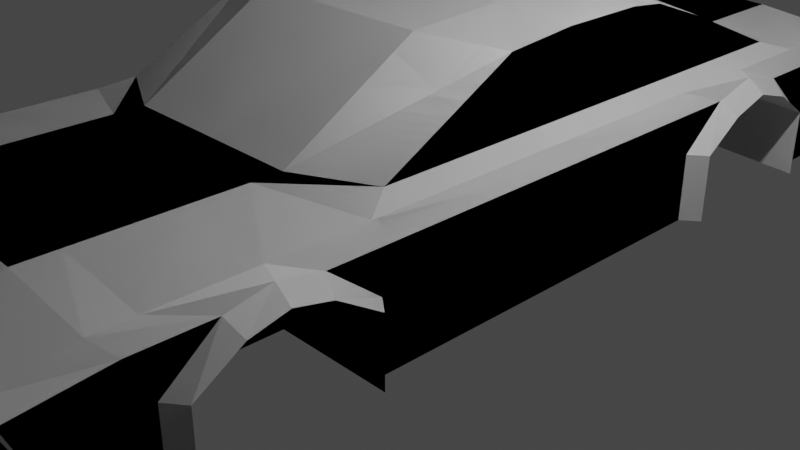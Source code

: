 # Source: cube8.blend  (saved by Blender 3.3.6; exported with 4.5.12 LTS)
import bpy
from mathutils import Matrix  # noqa: F401  (used for matrix-valued properties, if any)

bpy.ops.wm.read_factory_settings(use_empty=True)
scene = bpy.context.scene
scene.name = 'Scene'

# ---- collections
col_collection = bpy.data.collections.new('Collection'); scene.collection.children.link(col_collection)

# ---- materials (node trees are filled in below, after node groups)
mat_material = bpy.data.materials.new('Material')
mat_material.alpha_threshold = 0.0
mat_material.use_transparent_shadow = False
mat_material.roughness = 0.5
mat_material.line_color = (0.0, 0.0, 0.0, 1.0)

# ---- material node trees
mat_material.use_nodes = True; mat_material.node_tree.nodes.clear()
_N = mat_material.node_tree.nodes; _L = mat_material.node_tree.links
n0 = _N.new('ShaderNodeOutputMaterial'); n0.name = 'Material Output'; n0.location = (300, 300)
n1 = _N.new('ShaderNodeBsdfPrincipled'); n1.name = 'Principled BSDF'; n1.location = (10, 300)
n1.distribution = 'GGX'
n1.subsurface_method = 'RANDOM_WALK_SKIN'
n1.inputs[3].default_value = 1.45
n1.inputs[27].default_value = (0.0, 0.0, 0.0, 1.0)
n1.inputs[28].default_value = 1.0
_L.new(n1.outputs[0], n0.inputs[0])
n0.is_active_output = True

# ---- world
world_world = bpy.data.worlds.new('World'); scene.world = world_world
world_world.use_nodes = True; world_world.node_tree.nodes.clear()
_N = world_world.node_tree.nodes; _L = world_world.node_tree.links
n0 = _N.new('ShaderNodeOutputWorld'); n0.name = 'World Output'; n0.location = (300, 300)
n1 = _N.new('ShaderNodeBackground'); n1.name = 'Background'; n1.location = (10, 300)
n1.inputs[0].default_value = (0.05088, 0.05088, 0.05088, 1.0)
_L.new(n1.outputs[0], n0.inputs[0])
n0.is_active_output = True
world_world.color = (0.05088, 0.05088, 0.05088)
world_world.use_sun_shadow = False
world_world.sun_shadow_jitter_overblur = 0.0

# ---- cameras
cam_camera = bpy.data.cameras.new('Camera')
cam_camera.clip_end = 100.0
cam_camera.ortho_scale = 7.314

# ---- lights
light_light = bpy.data.lights.new('Light', 'POINT')
light_light.transmission_factor = 0.0
light_light.energy = 1000.0
light_light.shadow_soft_size = 0.1
light_light.shadow_maximum_resolution = 0.006
light_light.use_absolute_resolution = True

# ---- meshes
me_cube = bpy.data.meshes.new('Cube')
me_cube.from_pydata([(1.0, 4.861, 0.701), (1.0, 5.0, -0.701), (1.0, -5.0, 0.5688), (1.0, -4.896, -0.701), (1.0, 5.0, 0.0), (1.0, -4.896, -0.1447), (1.0, -4.051, 0.701), (1.0, -3.915, -0.701), (1.0, -3.915, 0.0), (1.0, 3.842, -0.701), (1.0, 3.755, 0.701), (1.0, 3.842, 0.0), (1.0, -2.488, 0.701), (1.0, 2.131, -0.701), (1.0, -2.251, 0.0), (1.0, -2.251, -0.701), (1.0, -3.083, 0.701), (1.0, -3.083, 0.0), (1.0, -3.083, -0.701), (1.0, 2.981, -0.701), (1.0, 2.989, 0.0), (1.0, -0.05999, -0.701), (1.0, 5.0, 0.4227), (1.0, -5.086, 0.3316), (1.0, -3.46, 0.2864), (1.0, 3.413, 0.2864), (1.0, 2.561, 0.2864), (1.0, -2.706, 0.2864), (0.0, 5.0, -0.701), (0.0, -5.0, 0.5688), (0.0, -4.896, -0.701), (0.0, 5.0, 0.701), (0.0, 5.0, 0.0), (0.0, -4.896, -0.1447), (0.0, -3.915, -0.701), (0.0, -4.051, 0.701), (0.0, 3.894, 0.701), (0.0, 3.842, -0.701), (0.0, -2.177, 0.701), (0.0, 2.131, -0.701), (0.0, -2.251, -0.701), (0.0, -3.083, 0.701), (0.0, -3.083, -0.701), (0.0, 2.987, -0.701), (0.0, -0.05999, -0.701), (0.0, 5.0, 0.4227), (0.0, -5.086, 0.3316), (1.0, -4.051, -0.701), (1.0, 3.978, -0.701), (1.0, 2.131, 2.317e-08), (1.0, 1.995, -0.701), (1.0, -2.115, -0.701), (1.0, 2.987, 0.4126), (1.0, -3.083, 0.3755), (0.0, -4.051, -0.701), (0.0, 3.978, -0.701), (0.0, 1.995, -0.701), (0.0, -2.115, -0.701), (2.063, 4.861, 0.0), (2.063, 4.861, -0.701), (2.063, -4.896, -0.1447), (2.063, -4.896, -0.701), (1.953, -4.051, 0.6005), (1.953, -5.0, 0.4684), (2.063, 3.84, -0.701), (2.063, 4.861, 0.4227), (2.063, -5.086, 0.3316), (2.063, -4.051, 0.0), (1.953, -3.083, 0.6005), (2.063, -4.051, -0.701), (2.063, -3.522, 0.4227), (1.953, 4.861, 0.6005), (1.752, 3.529, 0.701), (2.063, 3.84, 0.0), (2.063, 3.342, 0.4227), (1.953, -0.05999, 0.6005), (1.752, -1.804, 0.701), (2.063, -0.05999, 0.0), (2.063, -2.115, -0.701), (2.063, -0.05999, -0.701), (2.063, 1.856, -0.701), (1.953, 2.848, 0.6005), (1.953, 1.856, 0.6005), (2.063, 1.856, 0.0), (2.063, 2.354, 0.4227), (2.063, -2.644, 0.4227), (2.063, -2.115, 0.0), (2.063, -0.05999, 0.4227), (2.063, -3.083, 0.5118), (2.063, 2.848, 0.5488), (2.237, -3.915, 0.0), (2.237, -3.915, -0.701), (2.237, -3.46, 0.2864), (2.237, 3.274, 0.2864), (2.237, 3.703, 0.0), (2.237, 3.703, -0.701), (2.237, 1.993, 2.317e-08), (2.237, 1.993, -0.701), (2.237, 2.422, 0.2864), (2.237, -2.706, 0.2864), (2.237, -2.251, 0.0), (2.237, -2.251, -0.701), (2.237, 2.848, 0.4126), (2.237, -3.083, 0.3755), (1.0, -4.432, 0.701), (1.0, -4.526, -0.701), (0.0, -4.526, -0.701), (0.0, -4.432, 0.701), (1.953, -4.432, 0.6005), (2.063, -4.526, 0.0), (2.063, -4.526, -0.701), (2.063, -4.261, 0.4227), (0.0, 3.978, 0.701), (1.0, 3.84, 0.701), (0.0, -2.488, 0.701), (1.0, -2.177, 0.701), (1.953, -2.115, 0.6005), (1.953, 3.84, 0.6005), (1.752, -0.05999, 0.701), (1.752, 2.848, 0.701), (1.752, 1.856, 0.701), (1.0, 0.3262, 1.596), (1.0, -0.7815, 1.534), (1.752, 0.3262, 1.513), (1.0, 1.605, 1.549), (1.0, 1.215, 1.596), (0.0, 1.353, 1.596), (1.0, 2.515, 1.217), (0.0, 1.744, 1.549), (0.0, 0.3262, 1.596), (1.752, 1.605, 1.466), (1.752, 1.215, 1.513), (0.0, -0.7815, 1.534), (0.0, 2.654, 1.217), (1.752, -0.4084, 1.451), (1.752, 2.289, 1.217)], [], [(106, 105, 3, 30), (13, 49, 96, 97), (45, 31, 0, 22), (28, 32, 4, 1), (18, 17, 8, 7), (16, 6, 62, 68), (42, 18, 7, 34), (28, 1, 48, 55), (11, 9, 95, 94), (47, 7, 91, 69), (44, 21, 51, 57), (25, 11, 94, 93), (38, 115, 122, 132), (19, 20, 49, 13), (43, 19, 13, 39), (40, 15, 18, 42), (8, 24, 92, 90), (15, 14, 17, 18), (37, 9, 19, 43), (23, 5, 60, 66), (9, 11, 20, 19), (15, 51, 78, 101), (76, 118, 123, 134), (56, 50, 21, 44), (7, 8, 90, 91), (11, 25, 52, 20), (14, 27, 53, 17), (20, 52, 26, 49), (4, 22, 65, 58), (2, 23, 66, 63), (17, 53, 24, 8), (32, 45, 22, 4), (48, 1, 59, 64), (12, 114, 41, 16), (118, 120, 131, 123), (10, 36, 133, 127), (72, 10, 127, 135), (119, 72, 135, 130), (16, 41, 35, 6), (5, 23, 46, 33), (0, 31, 112, 113), (3, 5, 33, 30), (104, 107, 29, 2), (23, 2, 29, 46), (22, 0, 71, 65), (24, 53, 103, 92), (0, 113, 117, 71), (26, 52, 102, 98), (53, 27, 99, 103), (115, 76, 134, 122), (104, 2, 63, 108), (50, 13, 97, 80), (52, 25, 93, 102), (21, 50, 80, 79), (5, 3, 61, 60), (9, 48, 64, 95), (34, 7, 47, 54), (9, 37, 55, 48), (39, 13, 50, 56), (15, 40, 57, 51), (111, 108, 63, 66), (110, 109, 60, 61), (88, 68, 62, 70), (65, 71, 117, 74), (59, 58, 73, 64), (87, 75, 116, 85), (79, 77, 86, 78), (89, 81, 82, 84), (85, 116, 68, 88), (74, 117, 81, 89), (80, 83, 77, 79), (84, 82, 75, 87), (83, 84, 87, 77), (77, 87, 85, 86), (58, 65, 74, 73), (109, 111, 66, 60), (91, 90, 67, 69), (90, 92, 70, 67), (93, 94, 73, 74), (94, 95, 64, 73), (97, 96, 83, 80), (96, 98, 84, 83), (99, 100, 86, 85), (100, 101, 78, 86), (102, 93, 74, 89), (103, 99, 85, 88), (98, 102, 89, 84), (92, 103, 88, 70), (105, 47, 69, 110), (49, 26, 98, 96), (120, 119, 130, 131), (27, 14, 100, 99), (12, 16, 68, 116), (1, 4, 58, 59), (14, 15, 101, 100), (51, 21, 79, 78), (3, 105, 110, 61), (67, 70, 111, 109), (69, 67, 109, 110), (70, 62, 108, 111), (6, 104, 108, 62), (6, 35, 107, 104), (54, 47, 105, 106), (36, 10, 113, 112), (115, 38, 114, 12), (76, 115, 12, 116), (10, 72, 117, 113), (118, 76, 116, 75), (119, 120, 82, 81), (72, 119, 81, 117), (120, 118, 75, 82), (121, 122, 134, 123), (127, 124, 130, 135), (124, 128, 126, 125), (125, 126, 129, 121), (121, 129, 132, 122), (127, 133, 128, 124), (124, 125, 131, 130), (125, 121, 123, 131)])
_uv = me_cube.uv_layers.new(name='UVMap')
_uv.uv.foreach_set('vector', [0.25, 0.7381, 0.375, 0.7381, 0.375, 0.75, 0.25, 0.75, 0.375, 0.5717, 0.5, 0.5717, 0.5, 0.5717, 0.375, 0.5717, 0.5754, 0.375, 0.625, 0.375, 0.625, 0.5, 0.5754, 0.5, 0.375, 0.375, 0.5, 0.375, 0.5, 0.5, 0.375, 0.5, 0.375, 0.7021, 0.5, 0.7021, 0.5, 0.7229, 0.375, 0.7229, 0.625, 0.7021, 0.625, 0.7263, 0.625, 0.7263, 0.625, 0.7021, 0.25, 0.7021, 0.375, 0.7021, 0.375, 0.7229, 0.25, 0.7229, 0.25, 0.5, 0.375, 0.5, 0.375, 0.5255, 0.25, 0.5255, 0.5, 0.5289, 0.375, 0.5289, 0.375, 0.5289, 0.5, 0.5289, 0.375, 0.7263, 0.375, 0.7229, 0.375, 0.7229, 0.375, 0.7263, 0.25, 0.6265, 0.375, 0.6265, 0.375, 0.6779, 0.25, 0.6779, 0.5511, 0.5289, 0.5, 0.5289, 0.5, 0.5289, 0.5511, 0.5289, 0.75, 0.6701, 0.625, 0.6701, 0.625, 0.6701, 0.75, 0.6701, 0.375, 0.5503, 0.5, 0.5503, 0.5, 0.5717, 0.375, 0.5717, 0.25, 0.5503, 0.375, 0.5503, 0.375, 0.5717, 0.25, 0.5717, 0.25, 0.6813, 0.375, 0.6813, 0.375, 0.7021, 0.25, 0.7021, 0.5, 0.7229, 0.5511, 0.7229, 0.5511, 0.7229, 0.5, 0.7229, 0.375, 0.6813, 0.5, 0.6813, 0.5, 0.7021, 0.375, 0.7021, 0.25, 0.5289, 0.375, 0.5289, 0.375, 0.5503, 0.25, 0.5503, 0.5754, 0.75, 0.5, 0.75, 0.5, 0.75, 0.5754, 0.75, 0.375, 0.5289, 0.5, 0.5289, 0.5, 0.5503, 0.375, 0.5503, 0.375, 0.6813, 0.375, 0.6779, 0.375, 0.6779, 0.375, 0.6813, 0.625, 0.6701, 0.625, 0.6265, 0.625, 0.6265, 0.625, 0.6701, 0.25, 0.5751, 0.375, 0.5751, 0.375, 0.6265, 0.25, 0.6265, 0.375, 0.7229, 0.5, 0.7229, 0.5, 0.7229, 0.375, 0.7229, 0.5, 0.5289, 0.5511, 0.5289, 0.5511, 0.5503, 0.5, 0.5503, 0.5, 0.6813, 0.5511, 0.6813, 0.5511, 0.7021, 0.5, 0.7021, 0.5, 0.5503, 0.5511, 0.5503, 0.5511, 0.5717, 0.5, 0.5717, 0.5, 0.5, 0.5754, 0.5, 0.5754, 0.5, 0.5, 0.5, 0.625, 0.75, 0.5754, 0.75, 0.5754, 0.75, 0.625, 0.75, 0.5, 0.7021, 0.5511, 0.7021, 0.5511, 0.7229, 0.5, 0.7229, 0.5, 0.375, 0.5754, 0.375, 0.5754, 0.5, 0.5, 0.5, 0.375, 0.5255, 0.375, 0.5, 0.375, 0.5, 0.375, 0.5255, 0.625, 0.6779, 0.75, 0.6779, 0.75, 0.7021, 0.625, 0.7021, 0.625, 0.6265, 0.625, 0.5751, 0.625, 0.5751, 0.625, 0.6265, 0.625, 0.5333, 0.75, 0.5333, 0.75, 0.5333, 0.625, 0.5333, 0.625, 0.5333, 0.625, 0.5333, 0.625, 0.5333, 0.625, 0.5333, 0.625, 0.5503, 0.625, 0.5333, 0.625, 0.5333, 0.625, 0.5503, 0.625, 0.7021, 0.75, 0.7021, 0.75, 0.7263, 0.625, 0.7263, 0.5, 0.75, 0.5754, 0.75, 0.5754, 0.875, 0.5, 0.875, 0.625, 0.5, 0.75, 0.5, 0.75, 0.5255, 0.625, 0.5255, 0.375, 0.75, 0.5, 0.75, 0.5, 0.875, 0.375, 0.875, 0.625, 0.7381, 0.75, 0.7381, 0.75, 0.75, 0.625, 0.75, 0.5754, 0.75, 0.625, 0.75, 0.625, 0.875, 0.5754, 0.875, 0.5754, 0.5, 0.625, 0.5, 0.625, 0.5, 0.5754, 0.5, 0.5511, 0.7229, 0.5511, 0.7021, 0.5511, 0.7021, 0.5511, 0.7229, 0.625, 0.5, 0.625, 0.5255, 0.625, 0.5255, 0.625, 0.5, 0.5511, 0.5717, 0.5511, 0.5503, 0.5511, 0.5503, 0.5511, 0.5717, 0.5511, 0.7021, 0.5511, 0.6813, 0.5511, 0.6813, 0.5511, 0.7021, 0.625, 0.6701, 0.625, 0.6701, 0.625, 0.6701, 0.625, 0.6701, 0.625, 0.7381, 0.625, 0.75, 0.625, 0.75, 0.625, 0.7381, 0.375, 0.5751, 0.375, 0.5717, 0.375, 0.5717, 0.375, 0.5751, 0.5511, 0.5503, 0.5511, 0.5289, 0.5511, 0.5289, 0.5511, 0.5503, 0.375, 0.6265, 0.375, 0.5751, 0.375, 0.5751, 0.375, 0.6265, 0.5, 0.75, 0.375, 0.75, 0.375, 0.75, 0.5, 0.75, 0.375, 0.5289, 0.375, 0.5255, 0.375, 0.5255, 0.375, 0.5289, 0.25, 0.7229, 0.375, 0.7229, 0.375, 0.7263, 0.25, 0.7263, 0.375, 0.5289, 0.25, 0.5289, 0.25, 0.5255, 0.375, 0.5255, 0.25, 0.5717, 0.375, 0.5717, 0.375, 0.5751, 0.25, 0.5751, 0.375, 0.6813, 0.25, 0.6813, 0.25, 0.6779, 0.375, 0.6779, 0.5754, 0.7381, 0.625, 0.7381, 0.625, 0.75, 0.5754, 0.75, 0.375, 0.7381, 0.5, 0.7381, 0.5, 0.75, 0.375, 0.75, 0.5754, 0.7021, 0.625, 0.7021, 0.625, 0.7263, 0.5754, 0.7263, 0.5754, 0.5, 0.625, 0.5, 0.625, 0.5255, 0.5754, 0.5255, 0.375, 0.5, 0.5, 0.5, 0.5, 0.5255, 0.375, 0.5255, 0.5754, 0.6265, 0.625, 0.6265, 0.625, 0.6779, 0.5754, 0.6779, 0.375, 0.6265, 0.5, 0.6265, 0.5, 0.6779, 0.375, 0.6779, 0.5754, 0.5503, 0.625, 0.5503, 0.625, 0.5751, 0.5754, 0.5751, 0.5754, 0.6779, 0.625, 0.6779, 0.625, 0.7021, 0.5754, 0.7021, 0.5754, 0.5255, 0.625, 0.5255, 0.625, 0.5503, 0.5754, 0.5503, 0.375, 0.5751, 0.5, 0.5751, 0.5, 0.6265, 0.375, 0.6265, 0.5754, 0.5751, 0.625, 0.5751, 0.625, 0.6265, 0.5754, 0.6265, 0.5, 0.5751, 0.5754, 0.5751, 0.5754, 0.6265, 0.5, 0.6265, 0.5, 0.6265, 0.5754, 0.6265, 0.5754, 0.6779, 0.5, 0.6779, 0.5, 0.5, 0.5754, 0.5, 0.5754, 0.5255, 0.5, 0.5255, 0.5, 0.7381, 0.5754, 0.7381, 0.5754, 0.75, 0.5, 0.75, 0.375, 0.7229, 0.5, 0.7229, 0.5, 0.7263, 0.375, 0.7263, 0.5, 0.7229, 0.5511, 0.7229, 0.5754, 0.7263, 0.5, 0.7263, 0.5511, 0.5289, 0.5, 0.5289, 0.5, 0.5255, 0.5754, 0.5255, 0.5, 0.5289, 0.375, 0.5289, 0.375, 0.5255, 0.5, 0.5255, 0.375, 0.5717, 0.5, 0.5717, 0.5, 0.5751, 0.375, 0.5751, 0.5, 0.5717, 0.5511, 0.5717, 0.5754, 0.5751, 0.5, 0.5751, 0.5511, 0.6813, 0.5, 0.6813, 0.5, 0.6779, 0.5754, 0.6779, 0.5, 0.6813, 0.375, 0.6813, 0.375, 0.6779, 0.5, 0.6779, 0.5511, 0.5503, 0.5511, 0.5289, 0.5754, 0.5255, 0.5754, 0.5503, 0.5511, 0.7021, 0.5511, 0.6813, 0.5754, 0.6779, 0.5754, 0.7021, 0.5511, 0.5717, 0.5511, 0.5503, 0.5754, 0.5503, 0.5754, 0.5751, 0.5511, 0.7229, 0.5511, 0.7021, 0.5754, 0.7021, 0.5754, 0.7263, 0.375, 0.7381, 0.375, 0.7263, 0.375, 0.7263, 0.375, 0.7381, 0.5, 0.5717, 0.5511, 0.5717, 0.5511, 0.5717, 0.5, 0.5717, 0.625, 0.5751, 0.625, 0.5503, 0.625, 0.5503, 0.625, 0.5751, 0.5511, 0.6813, 0.5, 0.6813, 0.5, 0.6813, 0.5511, 0.6813, 0.625, 0.6779, 0.625, 0.7021, 0.625, 0.7021, 0.625, 0.6779, 0.375, 0.5, 0.5, 0.5, 0.5, 0.5, 0.375, 0.5, 0.5, 0.6813, 0.375, 0.6813, 0.375, 0.6813, 0.5, 0.6813, 0.375, 0.6779, 0.375, 0.6265, 0.375, 0.6265, 0.375, 0.6779, 0.375, 0.75, 0.375, 0.7381, 0.375, 0.7381, 0.375, 0.75, 0.5, 0.7263, 0.5754, 0.7263, 0.5754, 0.7381, 0.5, 0.7381, 0.375, 0.7263, 0.5, 0.7263, 0.5, 0.7381, 0.375, 0.7381, 0.5754, 0.7263, 0.625, 0.7263, 0.625, 0.7381, 0.5754, 0.7381, 0.625, 0.7263, 0.625, 0.7381, 0.625, 0.7381, 0.625, 0.7263, 0.625, 0.7263, 0.75, 0.7263, 0.75, 0.7381, 0.625, 0.7381, 0.25, 0.7263, 0.375, 0.7263, 0.375, 0.7381, 0.25, 0.7381, 0.75, 0.5333, 0.625, 0.5333, 0.625, 0.5255, 0.75, 0.5255, 0.625, 0.6701, 0.75, 0.6701, 0.75, 0.6779, 0.625, 0.6779, 0.625, 0.6701, 0.625, 0.6701, 0.625, 0.6779, 0.625, 0.6779, 0.625, 0.5333, 0.625, 0.5333, 0.625, 0.5255, 0.625, 0.5255, 0.625, 0.6265, 0.625, 0.6701, 0.625, 0.6779, 0.625, 0.6265, 0.625, 0.5503, 0.625, 0.5751, 0.625, 0.5751, 0.625, 0.5503, 0.625, 0.5333, 0.625, 0.5503, 0.625, 0.5503, 0.625, 0.5255, 0.625, 0.5751, 0.625, 0.6265, 0.625, 0.6265, 0.625, 0.5751, 0.625, 0.6265, 0.625, 0.6701, 0.625, 0.6701, 0.625, 0.6265, 0.625, 0.5333, 0.625, 0.5503, 0.625, 0.5503, 0.625, 0.5333, 0.625, 0.5503, 0.75, 0.5503, 0.75, 0.5751, 0.625, 0.5751, 0.625, 0.5751, 0.75, 0.5751, 0.75, 0.6265, 0.625, 0.6265, 0.625, 0.6265, 0.75, 0.6265, 0.75, 0.6701, 0.625, 0.6701, 0.625, 0.5333, 0.75, 0.5333, 0.75, 0.5503, 0.625, 0.5503, 0.625, 0.5503, 0.625, 0.5751, 0.625, 0.5751, 0.625, 0.5503, 0.625, 0.5751, 0.625, 0.6265, 0.625, 0.6265, 0.625, 0.5751])
me_cube.materials.append(mat_material)
me_cube.use_mirror_vertex_groups = False
me_cube.update()

# ---- objects
ob_cube = bpy.data.objects.new('Cube', me_cube)
ob_light = bpy.data.objects.new('Light', light_light)
ob_camera = bpy.data.objects.new('Camera', cam_camera)

# ---- transforms, parenting, visibility, modifiers, constraints
ob_cube.location = (0.0, 0.0, 0.7973)
ob_cube.lock_rotations_4d = False
ob_cube.empty_display_type = 'ARROWS'
ob_cube.lineart.crease_threshold = 0.0
_m = ob_cube.modifiers.new('Mirror', 'MIRROR')
_m.use_clip = True
_m = ob_cube.modifiers.new('Mirror.001', 'MIRROR')
_m.use_clip = True
ob_light.location = (4.076, 1.005, 5.904)
ob_light.rotation_euler = (0.6503, 0.05522, 1.866)
ob_light.lock_rotations_4d = False
ob_light.empty_display_type = 'ARROWS'
ob_light.color = (0.0, 0.0, 0.0, 0.0)
ob_light.lineart.crease_threshold = 0.0
ob_camera.location = (7.359, -6.926, 4.958)
ob_camera.rotation_euler = (1.109, 0.0, 0.8149)
ob_camera.lock_rotations_4d = False
ob_camera.empty_display_type = 'ARROWS'
ob_camera.color = (0.0, 0.0, 0.0, 0.0)
ob_camera.display_type = 'WIRE'
ob_camera.lineart.crease_threshold = 0.0

# ---- collection membership
col_collection.objects.link(ob_cube)
col_collection.objects.link(ob_light)
col_collection.objects.link(ob_camera)

# ---- scene / render settings (as saved in the file)
scene.camera = ob_camera
scene.frame_start = 1; scene.frame_end = 250; scene.frame_set(1)
scene.render.engine = 'BLENDER_EEVEE_NEXT'
scene.cycles.sampling_pattern = 'TABULATED_SOBOL'
scene.cycles.use_light_tree = False
scene.view_settings.view_transform = 'Filmic'
bpy.context.view_layer.update()

